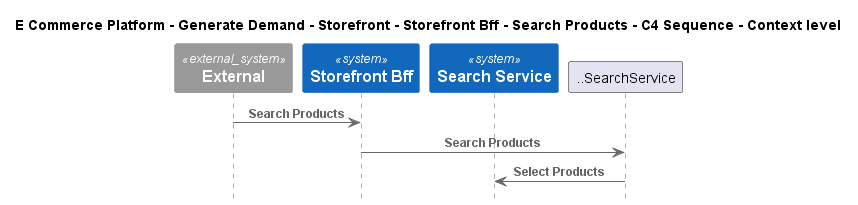

The diagram above was rendered by PlantUML. Its source (embedded in the PNG):
@startuml
!include ..\..\..\..\..\..\..\.c4s\C4_Sequence.puml

title E Commerce Platform - Generate Demand - Storefront - Storefront Bff - Search Products - C4 Sequence - Context level

System_Ext(C4InterFlow.SoftwareSystems.ExternalSystem, "External", "")
System(ECommercePlatform.GenerateDemand.Storefront.SoftwareSystems.StorefrontBff, "Storefront Bff", "")
System(ECommercePlatform.GenerateDemand.SearchAndBrowse.SoftwareSystems.SearchService, "Search Service", "")

Rel(C4InterFlow.SoftwareSystems.ExternalSystem, ECommercePlatform.GenerateDemand.Storefront.SoftwareSystems.StorefrontBff, "Search Products")
Rel(ECommercePlatform.GenerateDemand.Storefront.SoftwareSystems.StorefrontBff, ..SearchService, "Search Products")
Rel(..SearchService, ECommercePlatform.GenerateDemand.SearchAndBrowse.SoftwareSystems.SearchService, "Select Products")


@enduml